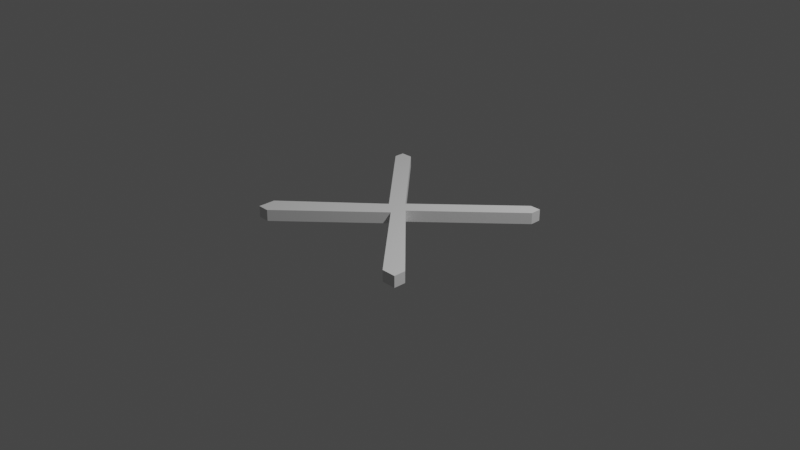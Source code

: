 # Source: X.blend  (saved by Blender 2.92.15; exported with 4.5.12 LTS)
import bpy
from mathutils import Matrix  # noqa: F401  (used for matrix-valued properties, if any)

bpy.ops.wm.read_factory_settings(use_empty=True)
scene = bpy.context.scene
scene.name = 'Scene'

# ---- collections
col_collection = bpy.data.collections.new('Collection'); scene.collection.children.link(col_collection)

# ---- world
world_world = bpy.data.worlds.new('World'); scene.world = world_world
world_world.use_nodes = True; world_world.node_tree.nodes.clear()
_N = world_world.node_tree.nodes; _L = world_world.node_tree.links
n0 = _N.new('ShaderNodeOutputWorld'); n0.name = 'World Output'; n0.location = (300, 300)
n1 = _N.new('ShaderNodeBackground'); n1.name = 'Background'; n1.location = (10, 300)
n1.inputs[0].default_value = (0.05088, 0.05088, 0.05088, 1.0)
_L.new(n1.outputs[0], n0.inputs[0])
n0.is_active_output = True
world_world.color = (0.05088, 0.05088, 0.05088)
world_world.use_sun_shadow = False
world_world.sun_shadow_jitter_overblur = 0.0

# ---- cameras
cam_camera = bpy.data.cameras.new('Camera')
cam_camera.clip_end = 100.0
cam_camera.ortho_scale = 7.314

# ---- lights
light_light = bpy.data.lights.new('Light', 'POINT')
light_light.transmission_factor = 0.0
light_light.energy = 1000.0
light_light.shadow_soft_size = 0.1
light_light.shadow_maximum_resolution = 0.006
light_light.use_absolute_resolution = True

# ---- meshes
me_plane = bpy.data.meshes.new('Plane')
me_plane.from_pydata([(-1.0, -1.0, 0.0), (1.0, -1.0, 0.0), (-1.0, 1.0, 0.0), (1.0, 1.0, 0.0), (-0.9987, -1.0, 0.0), (-0.8747, -1.0, 0.0), (0.8434, -1.0, 0.0), (-1.0, 0.9966, 0.0), (-1.0, 0.8875, 0.0), (-1.0, -0.8143, 0.0), (0.883, 1.0, 0.0), (-0.8724, 1.0, 0.0), (1.0, -0.868, 0.0), (1.0, 0.8815, 0.0), (-0.1392, -0.01248, 0.0), (-0.02723, 0.1125, 0.0), (0.09408, 0.0004278, 0.0), (0.01945, -0.1344, 0.0), (0.8434, -1.0, 0.1227), (1.0, -1.0, 0.1227), (1.0, 0.8815, 0.1227), (1.0, 1.0, 0.1227), (-0.9987, -1.0, 0.1227), (-0.8747, -1.0, 0.1227), (-1.0, 0.9966, 0.1227), (-1.0, 0.8875, 0.1227), (0.883, 1.0, 0.1227), (1.0, -0.868, 0.1227), (-1.0, -0.8143, 0.1227), (-0.1392, -0.01248, 0.1227), (-0.8724, 1.0, 0.1227), (-0.02723, 0.1125, 0.1227), (0.09408, 0.0004278, 0.1227), (0.01945, -0.1344, 0.1227), (0.8434, -1.0, 0.0003789), (1.0, -1.0, 0.0003789), (1.0, 0.8815, 0.0003789), (1.0, 1.0, 0.0003789), (-0.9987, -1.0, 0.0003789), (-0.8747, -1.0, 0.0003789), (-1.0, 0.9966, 0.0003789), (-1.0, 0.8875, 0.0003789), (0.883, 1.0, 0.0003789), (1.0, -0.868, 0.0003789), (-1.0, -0.8143, 0.0003789), (-0.1392, -0.01248, 0.0003789), (-0.8724, 1.0, 0.0003789), (-0.02723, 0.1125, 0.0003789), (0.09408, 0.0004278, 0.0003789), (0.01945, -0.1344, 0.0003789)], [], [(0, 4, 9), (17, 6, 18, 33), (7, 11, 2), (28, 22, 23, 33, 18, 19, 27, 32, 20, 21, 26, 31, 30, 24, 25, 29), (14, 9, 28, 29), (5, 17, 33, 23), (8, 14, 29, 25), (4, 5, 23, 22), (11, 7, 24, 30), (15, 11, 30, 31), (7, 8, 25, 24), (10, 15, 31, 26), (3, 10, 26, 21), (6, 1, 19, 18), (16, 13, 20, 32), (1, 12, 27, 19), (13, 3, 21, 20), (12, 16, 32, 27), (9, 4, 22, 28), (44, 38, 39, 49, 34, 35, 43, 48, 36, 37, 42, 47, 46, 40, 41, 45)])
_uv = me_plane.uv_layers.new(name='UVMap')
_uv.uv.foreach_set('vector', [0.0, 0.0, 0.0006296, 0.0, 0.0, 0.09284, 0.0, 0.0, 0.0, 0.0, 0.0, 0.0, 0.0, 0.0, 0.0, 0.9983, 0.06378, 1.0, 0.0, 1.0, 0.0, 0.09284, 0.0006296, 0.0, 0.06265, 0.0, 0.5097, 0.4328, 0.9217, 0.0, 1.0, 0.0, 1.0, 0.06602, 0.547, 0.5002, 1.0, 0.9407, 1.0, 1.0, 0.9415, 1.0, 0.4864, 0.5562, 0.06378, 1.0, 0.0, 0.9983, 0.0, 0.9437, 0.4304, 0.4938, 0.0, 0.0, 0.0, 0.0, 0.0, 0.0, 0.0, 0.0, 0.0, 0.0, 0.0, 0.0, 0.0, 0.0, 0.0, 0.0, 0.0, 0.0, 0.0, 0.0, 0.0, 0.0, 0.0, 0.0, 0.0, 0.0, 0.0, 0.0, 0.0, 0.0, 0.0, 0.0, 0.06378, 1.0, 0.0, 0.9983, 0.0, 0.9983, 0.06378, 1.0, 0.0, 0.0, 0.0, 0.0, 0.0, 0.0, 0.0, 0.0, 0.0, 0.0, 0.0, 0.0, 0.0, 0.0, 0.0, 0.0, 0.0, 0.0, 0.0, 0.0, 0.0, 0.0, 0.0, 0.0, 0.0, 0.0, 0.0, 0.0, 0.0, 0.0, 0.0, 0.0, 0.0, 0.0, 0.0, 0.0, 0.0, 0.0, 0.0, 0.0, 0.0, 0.0, 0.0, 0.0, 0.0, 0.0, 0.0, 0.0, 0.0, 0.0, 0.0, 0.0, 0.0, 0.0, 0.0, 0.0, 0.0, 0.0, 0.0, 0.0, 0.0, 0.0, 0.0, 0.0, 0.0, 0.0, 0.0, 0.0, 0.0, 0.0, 0.0, 0.0, 0.0, 0.09284, 0.0006296, 0.0, 0.0006296, 0.0, 0.0, 0.09284, 0.0, 0.09284, 0.0006296, 0.0, 0.06265, 0.0, 0.5097, 0.4328, 0.9217, 0.0, 1.0, 0.0, 1.0, 0.06602, 0.547, 0.5002, 1.0, 0.9407, 1.0, 1.0, 0.9415, 1.0, 0.4864, 0.5562, 0.06378, 1.0, 0.0, 0.9983, 0.0, 0.9437, 0.4304, 0.4938])
_ca = me_plane.color_attributes.new('Col', 'BYTE_COLOR', 'CORNER')
_ca.data.foreach_set('color', [1.0, 1.0, 1.0, 1.0, 1.0, 1.0, 1.0, 1.0, 1.0, 1.0, 1.0, 1.0, 1.0, 1.0, 1.0, 1.0, 1.0, 1.0, 1.0, 1.0, 1.0, 1.0, 1.0, 1.0, 1.0, 1.0, 1.0, 1.0, 1.0, 1.0, 1.0, 1.0, 1.0, 1.0, 1.0, 1.0, 1.0, 1.0, 1.0, 1.0, 1.0, 1.0, 1.0, 1.0, 1.0, 1.0, 1.0, 1.0, 1.0, 1.0, 1.0, 1.0, 1.0, 1.0, 1.0, 1.0, 1.0, 1.0, 1.0, 1.0, 1.0, 1.0, 1.0, 1.0, 1.0, 1.0, 1.0, 1.0, 1.0, 1.0, 1.0, 1.0, 1.0, 1.0, 1.0, 1.0, 1.0, 1.0, 1.0, 1.0, 1.0, 1.0, 1.0, 1.0, 1.0, 1.0, 1.0, 1.0, 1.0, 1.0, 1.0, 1.0, 1.0, 1.0, 1.0, 1.0, 1.0, 1.0, 1.0, 1.0, 1.0, 1.0, 1.0, 1.0, 1.0, 1.0, 1.0, 1.0, 1.0, 1.0, 1.0, 1.0, 1.0, 1.0, 1.0, 1.0, 1.0, 1.0, 1.0, 1.0, 1.0, 1.0, 1.0, 1.0, 1.0, 1.0, 1.0, 1.0, 1.0, 1.0, 1.0, 1.0, 1.0, 1.0, 1.0, 1.0, 1.0, 1.0, 1.0, 1.0, 1.0, 1.0, 1.0, 1.0, 1.0, 1.0, 1.0, 1.0, 1.0, 1.0, 1.0, 1.0, 1.0, 1.0, 1.0, 1.0, 1.0, 1.0, 1.0, 1.0, 1.0, 1.0, 1.0, 1.0, 1.0, 1.0, 1.0, 1.0, 1.0, 1.0, 1.0, 1.0, 1.0, 1.0, 1.0, 1.0, 1.0, 1.0, 1.0, 1.0, 1.0, 1.0, 1.0, 1.0, 1.0, 1.0, 1.0, 1.0, 1.0, 1.0, 1.0, 1.0, 1.0, 1.0, 1.0, 1.0, 1.0, 1.0, 1.0, 1.0, 1.0, 1.0, 1.0, 1.0, 1.0, 1.0, 1.0, 1.0, 1.0, 1.0, 1.0, 1.0, 1.0, 1.0, 1.0, 1.0, 1.0, 1.0, 1.0, 1.0, 1.0, 1.0, 1.0, 1.0, 1.0, 1.0, 1.0, 1.0, 1.0, 1.0, 1.0, 1.0, 1.0, 1.0, 1.0, 1.0, 1.0, 1.0, 1.0, 1.0, 1.0, 1.0, 1.0, 1.0, 1.0, 1.0, 1.0, 1.0, 1.0, 1.0, 1.0, 1.0, 1.0, 1.0, 1.0, 1.0, 1.0, 1.0, 1.0, 1.0, 1.0, 1.0, 1.0, 1.0, 1.0, 1.0, 1.0, 1.0, 1.0, 1.0, 1.0, 1.0, 1.0, 1.0, 1.0, 1.0, 1.0, 1.0, 1.0, 1.0, 1.0, 1.0, 1.0, 1.0, 1.0, 1.0, 1.0, 1.0, 1.0, 1.0, 1.0, 1.0, 1.0, 1.0, 1.0, 1.0, 1.0, 1.0, 1.0, 1.0, 1.0, 1.0, 1.0, 1.0, 1.0, 1.0, 1.0, 1.0, 1.0, 1.0, 1.0, 1.0, 1.0, 1.0, 1.0, 1.0, 1.0, 1.0, 1.0, 1.0, 1.0, 1.0, 1.0, 1.0, 1.0, 1.0, 1.0, 1.0, 1.0, 1.0, 1.0, 1.0, 1.0, 1.0, 1.0, 1.0, 1.0, 1.0, 1.0, 1.0, 1.0, 1.0, 1.0, 1.0, 1.0, 1.0, 1.0, 1.0, 1.0, 1.0, 1.0, 1.0, 1.0, 1.0, 1.0, 1.0, 1.0, 1.0, 1.0, 1.0, 1.0, 1.0, 1.0, 1.0, 1.0, 1.0, 1.0, 1.0, 1.0, 1.0, 1.0, 1.0, 1.0, 1.0, 1.0, 1.0, 1.0, 1.0, 1.0, 1.0, 1.0, 1.0, 1.0, 1.0, 1.0, 1.0, 1.0, 1.0, 1.0, 1.0, 1.0, 1.0, 1.0, 1.0, 1.0, 1.0, 1.0, 1.0, 1.0, 1.0, 1.0, 1.0, 1.0, 1.0, 1.0, 1.0, 1.0, 1.0])
me_plane.use_remesh_fix_poles = True
me_plane.use_remesh_preserve_attributes = False
me_plane.use_mirror_vertex_groups = False
me_plane.update()

# ---- objects
ob_light = bpy.data.objects.new('Light', light_light)
ob_camera = bpy.data.objects.new('Camera', cam_camera)
ob_plane = bpy.data.objects.new('Plane', me_plane)

# ---- transforms, parenting, visibility, modifiers, constraints
ob_light.location = (4.076, 1.005, 5.904)
ob_light.rotation_euler = (0.6503, 0.05522, 1.866)
ob_light.lock_rotations_4d = False
ob_light.empty_display_type = 'ARROWS'
ob_light.color = (0.0, 0.0, 0.0, 0.0)
ob_light.lineart.crease_threshold = 0.0
ob_camera.location = (7.359, -6.926, 4.958)
ob_camera.rotation_euler = (1.109, 0.0, 0.8149)
ob_camera.lock_rotations_4d = False
ob_camera.empty_display_type = 'ARROWS'
ob_camera.color = (0.0, 0.0, 0.0, 0.0)
ob_camera.display_type = 'WIRE'
ob_camera.lineart.crease_threshold = 0.0
ob_plane.location = (0.0, 0.0, 0.0)
ob_plane.lineart.crease_threshold = 0.0

# ---- collection membership
col_collection.objects.link(ob_light)
col_collection.objects.link(ob_camera)
col_collection.objects.link(ob_plane)

# ---- scene / render settings (as saved in the file)
scene.camera = ob_camera
scene.frame_start = 1; scene.frame_end = 250; scene.frame_set(1)
scene.render.engine = 'BLENDER_EEVEE_NEXT'
scene.cycles.use_denoising = False
scene.cycles.samples = 128
scene.cycles.sampling_pattern = 'TABULATED_SOBOL'
scene.cycles.use_adaptive_sampling = False
scene.cycles.use_light_tree = False
scene.view_settings.view_transform = 'Filmic'
bpy.context.view_layer.update()

